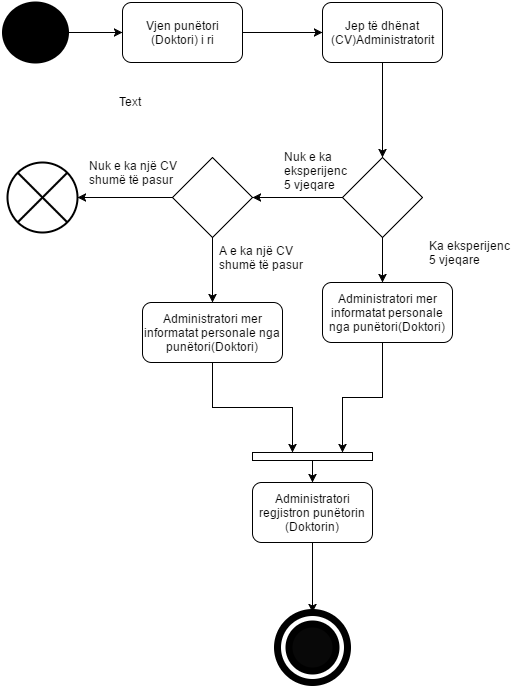

The diagram above was exported from draw.io. Its source (the exported page's mxGraphModel, read from the mxfile embedded in the PNG):
<mxGraphModel dx="880" dy="468" grid="1" gridSize="10" guides="1" tooltips="1" connect="1" arrows="1" fold="1" page="1" pageScale="1" pageWidth="826" pageHeight="1169" background="#ffffff" math="0" shadow="0">
  <root>
    <mxCell id="0" />
    <mxCell id="1" parent="0" />
    <mxCell id="8" value="" style="edgeStyle=orthogonalEdgeStyle;rounded=0;html=1;jettySize=auto;orthogonalLoop=1;" parent="1" source="3" target="7" edge="1">
      <mxGeometry relative="1" as="geometry" />
    </mxCell>
    <mxCell id="3" value="Vjen pun&lt;span&gt;ëtori (Doktori) i ri&lt;/span&gt;" style="rounded=1;whiteSpace=wrap;html=1;" parent="1" vertex="1">
      <mxGeometry x="230" y="30" width="120" height="60" as="geometry" />
    </mxCell>
    <mxCell id="10" value="" style="edgeStyle=orthogonalEdgeStyle;rounded=0;html=1;jettySize=auto;orthogonalLoop=1;entryX=0.5;entryY=0;" parent="1" source="7" target="11" edge="1">
      <mxGeometry relative="1" as="geometry">
        <mxPoint x="490" y="180" as="targetPoint" />
        <Array as="points" />
      </mxGeometry>
    </mxCell>
    <mxCell id="7" value="Jep t&lt;span&gt;ë dh&lt;/span&gt;&lt;span&gt;ënat (CV)Administratorit&lt;/span&gt;" style="rounded=1;whiteSpace=wrap;html=1;" parent="1" vertex="1">
      <mxGeometry x="430" y="30" width="120" height="60" as="geometry" />
    </mxCell>
    <mxCell id="14" style="edgeStyle=orthogonalEdgeStyle;rounded=0;html=1;jettySize=auto;orthogonalLoop=1;" parent="1" source="11" edge="1">
      <mxGeometry relative="1" as="geometry">
        <mxPoint x="490" y="310" as="targetPoint" />
        <Array as="points">
          <mxPoint x="490" y="300" />
          <mxPoint x="490" y="300" />
        </Array>
      </mxGeometry>
    </mxCell>
    <mxCell id="18" value="" style="edgeStyle=orthogonalEdgeStyle;rounded=0;html=1;jettySize=auto;orthogonalLoop=1;entryX=1;entryY=0.5;" parent="1" source="11" target="21" edge="1">
      <mxGeometry relative="1" as="geometry">
        <mxPoint x="370" y="210" as="targetPoint" />
        <Array as="points">
          <mxPoint x="380" y="225" />
          <mxPoint x="380" y="225" />
        </Array>
      </mxGeometry>
    </mxCell>
    <mxCell id="11" value="" style="rhombus;whiteSpace=wrap;html=1;" parent="1" vertex="1">
      <mxGeometry x="450" y="185" width="80" height="80" as="geometry" />
    </mxCell>
    <mxCell id="13" value="&lt;font face=&quot;helvetica&quot;&gt;Ka eksperijenc&lt;/font&gt;&lt;div&gt;&lt;font face=&quot;helvetica&quot;&gt;5 vjeqare&lt;/font&gt;&lt;/div&gt;" style="text;html=1;" parent="1" vertex="1">
      <mxGeometry x="535" y="260" width="50" height="30" as="geometry" />
    </mxCell>
    <mxCell id="33" value="" style="edgeStyle=orthogonalEdgeStyle;rounded=0;html=1;jettySize=auto;orthogonalLoop=1;entryX=0.75;entryY=0;" parent="1" target="31" edge="1">
      <mxGeometry relative="1" as="geometry">
        <mxPoint x="490" y="370" as="sourcePoint" />
        <mxPoint x="490" y="450" as="targetPoint" />
        <Array as="points">
          <mxPoint x="490" y="425" />
          <mxPoint x="450" y="425" />
        </Array>
      </mxGeometry>
    </mxCell>
    <mxCell id="19" value="Nuk e k&lt;font face=&quot;helvetica&quot;&gt;a&amp;nbsp;&lt;/font&gt;&lt;div&gt;&lt;font face=&quot;helvetica&quot;&gt;eksperijenc&lt;/font&gt;&lt;div&gt;&lt;font face=&quot;helvetica&quot;&gt;5 vjeqare&lt;/font&gt;&lt;/div&gt;&lt;/div&gt;" style="text;html=1;resizable=0;autosize=1;align=left;verticalAlign=top;spacingTop=-4;points=[];" parent="1" vertex="1">
      <mxGeometry x="390" y="175" width="80" height="40" as="geometry" />
    </mxCell>
    <mxCell id="29" value="" style="edgeStyle=orthogonalEdgeStyle;rounded=0;html=1;jettySize=auto;orthogonalLoop=1;entryX=0.5;entryY=0;" parent="1" source="21" target="30" edge="1">
      <mxGeometry relative="1" as="geometry">
        <mxPoint x="330" y="305" as="targetPoint" />
        <Array as="points">
          <mxPoint x="320" y="290" />
          <mxPoint x="320" y="290" />
        </Array>
      </mxGeometry>
    </mxCell>
    <mxCell id="53" style="edgeStyle=orthogonalEdgeStyle;rounded=0;html=1;exitX=0;exitY=0.5;entryX=1;entryY=0.5;entryPerimeter=0;jettySize=auto;orthogonalLoop=1;" parent="1" source="21" target="27" edge="1">
      <mxGeometry relative="1" as="geometry" />
    </mxCell>
    <mxCell id="21" value="" style="rhombus;whiteSpace=wrap;html=1;" parent="1" vertex="1">
      <mxGeometry x="280" y="185" width="80" height="80" as="geometry" />
    </mxCell>
    <mxCell id="23" value="&lt;font face=&quot;helvetica&quot;&gt;A e ka nj&lt;/font&gt;&lt;span&gt;ë CV&lt;/span&gt;&lt;div&gt;&lt;span&gt;shum&lt;/span&gt;&lt;span&gt;ë t&lt;/span&gt;&lt;span&gt;ë pasur&lt;/span&gt;&lt;/div&gt;" style="text;html=1;" parent="1" vertex="1">
      <mxGeometry x="325" y="265" width="50" height="30" as="geometry" />
    </mxCell>
    <mxCell id="26" value="Nuk e&lt;font face=&quot;helvetica&quot;&gt;&amp;nbsp;ka nj&lt;/font&gt;&lt;span&gt;ë CV&lt;/span&gt;&lt;div&gt;shumë të pasur&lt;/div&gt;" style="text;html=1;" parent="1" vertex="1">
      <mxGeometry x="195" y="180" width="30" height="30" as="geometry" />
    </mxCell>
    <mxCell id="27" value="" style="verticalLabelPosition=bottom;verticalAlign=top;html=1;strokeWidth=2;shape=mxgraph.flowchart.or;" parent="1" vertex="1">
      <mxGeometry x="115" y="190" width="70" height="70" as="geometry" />
    </mxCell>
    <mxCell id="35" style="edgeStyle=orthogonalEdgeStyle;rounded=0;html=1;exitX=0.5;exitY=1;jettySize=auto;orthogonalLoop=1;entryX=0.333;entryY=0;entryPerimeter=0;" parent="1" source="30" target="31" edge="1">
      <mxGeometry relative="1" as="geometry">
        <mxPoint x="400" y="478" as="targetPoint" />
        <Array as="points">
          <mxPoint x="320" y="435" />
          <mxPoint x="400" y="435" />
        </Array>
      </mxGeometry>
    </mxCell>
    <mxCell id="30" value="&lt;span&gt;Administratori mer informatat personale nga pun&lt;/span&gt;&lt;span&gt;ë&lt;/span&gt;&lt;span&gt;tori(Doktori)&lt;/span&gt;" style="rounded=1;whiteSpace=wrap;html=1;" parent="1" vertex="1">
      <mxGeometry x="250" y="330" width="140" height="60" as="geometry" />
    </mxCell>
    <mxCell id="36" style="edgeStyle=orthogonalEdgeStyle;rounded=0;html=1;exitX=0.5;exitY=1;jettySize=auto;orthogonalLoop=1;" parent="1" source="31" target="37" edge="1">
      <mxGeometry relative="1" as="geometry">
        <mxPoint x="420" y="540" as="targetPoint" />
      </mxGeometry>
    </mxCell>
    <mxCell id="31" value="" style="whiteSpace=wrap;html=1;" parent="1" vertex="1">
      <mxGeometry x="360" y="480" width="120" height="8" as="geometry" />
    </mxCell>
    <mxCell id="39" style="edgeStyle=orthogonalEdgeStyle;rounded=0;html=1;exitX=0.5;exitY=1;jettySize=auto;orthogonalLoop=1;" parent="1" source="37" edge="1">
      <mxGeometry relative="1" as="geometry">
        <mxPoint x="420" y="640" as="targetPoint" />
      </mxGeometry>
    </mxCell>
    <mxCell id="37" value="Administratori regjistron pun&lt;span&gt;ë&lt;/span&gt;torin&lt;div&gt;(Doktorin)&lt;/div&gt;" style="rounded=1;whiteSpace=wrap;html=1;" parent="1" vertex="1">
      <mxGeometry x="360" y="510" width="120" height="60" as="geometry" />
    </mxCell>
    <mxCell id="44" value="" style="strokeWidth=7;html=1;shape=mxgraph.flowchart.start_2;whiteSpace=wrap;perimeterSpacing=0;" parent="1" vertex="1">
      <mxGeometry x="385" y="640" width="70" height="70" as="geometry" />
    </mxCell>
    <mxCell id="45" value="" style="strokeWidth=7;html=1;shape=mxgraph.flowchart.start_2;whiteSpace=wrap;fillColor=#080808;" parent="1" vertex="1">
      <mxGeometry x="396" y="651" width="47" height="47" as="geometry" />
    </mxCell>
    <mxCell id="48" value="" style="rounded=1;whiteSpace=wrap;html=1;strokeWidth=1;fillColor=#FFFFFF;" parent="1" vertex="1">
      <mxGeometry x="430" y="310" width="130" height="60" as="geometry" />
    </mxCell>
    <mxCell id="50" value="&lt;span&gt;Administratori mer informatat personale nga pun&lt;/span&gt;&lt;span&gt;ë&lt;/span&gt;&lt;span&gt;tori(Doktori)&lt;/span&gt;" style="text;html=1;strokeColor=none;fillColor=none;align=center;verticalAlign=middle;whiteSpace=wrap;overflow=hidden;" parent="1" vertex="1">
      <mxGeometry x="430" y="310" width="130" height="60" as="geometry" />
    </mxCell>
    <mxCell id="55" style="edgeStyle=orthogonalEdgeStyle;rounded=0;html=1;jettySize=auto;orthogonalLoop=1;" edge="1" parent="1" source="52" target="3">
      <mxGeometry relative="1" as="geometry" />
    </mxCell>
    <mxCell id="52" value="" style="strokeWidth=2;html=1;shape=mxgraph.flowchart.start_2;whiteSpace=wrap;fillColor=#000000;" parent="1" vertex="1">
      <mxGeometry x="110" y="30" width="65" height="60" as="geometry" />
    </mxCell>
    <mxCell id="54" value="Text" style="text;html=1;resizable=0;points=[];autosize=1;align=left;verticalAlign=top;spacingTop=-4;" vertex="1" parent="1">
      <mxGeometry x="225" y="120" width="40" height="20" as="geometry" />
    </mxCell>
  </root>
</mxGraphModel>